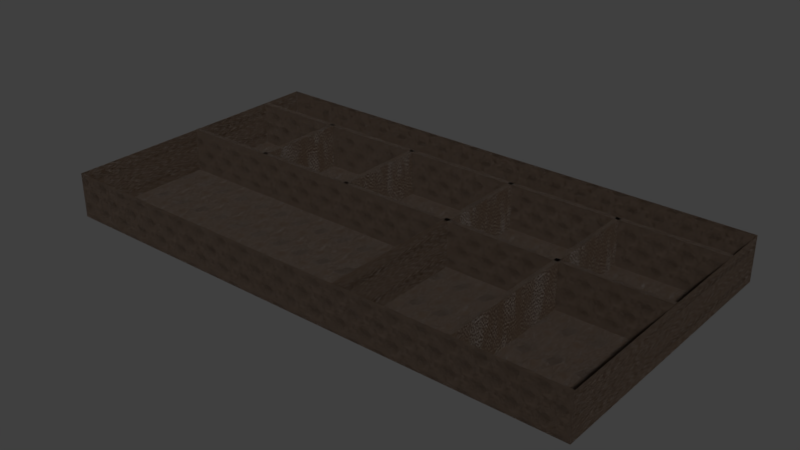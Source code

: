 # Source: Jewelry_Tray.blend  (saved by Blender 2.78.0; exported with 4.5.12 LTS)
import bpy
from mathutils import Matrix  # noqa: F401  (used for matrix-valued properties, if any)

bpy.ops.wm.read_factory_settings(use_empty=True)
scene = bpy.context.scene
scene.name = 'Scene'

# ---- collections
col_collection_1 = bpy.data.collections.new('Collection 1'); scene.collection.children.link(col_collection_1)

# ---- images (referenced by path relative to the original .blend; pixels are not part of the script)
import os
ASSET_DIR = os.environ.get("B2B_ASSET_DIR", "")  # directory of the original .blend (textures are referenced by path, not embedded)
HERE = os.path.dirname(os.path.abspath(__file__))  # packed textures are extracted next to this script under _unpacked/

def load_image(name, relpath, width, height, colorspace="sRGB"):
    """Load a texture the original file referenced (path relative to the .blend, or extracted next to this script)."""
    p = next((c for c in (os.path.join(HERE, relpath), os.path.join(ASSET_DIR, relpath)) if relpath and os.path.exists(c)), "")
    if p:
        img = bpy.data.images.load(p, check_existing=True)
        img.name = name
    else:  # same state as the original file: an image datablock whose file is absent (Cycles renders it pink)
        img = bpy.data.images.new(name, width, height)
        img.source = "FILE"
        img.filepath = "//" + (relpath or name)
    img.colorspace_settings.name = colorspace
    return img
img_leather_color_jpg = load_image('Leather_COLOR.jpg', '_unpacked/Leather_COLOR.ad3310da.jpg', 2138, 2537, 'sRGB')
img_leather_spec_jpg = load_image('Leather_SPEC.jpg', '_unpacked/Leather_SPEC.ad3310da.jpg', 2138, 2537, 'sRGB')
img_leather_nrm_jpg = load_image('Leather_NRM.jpg', '_unpacked/Leather_NRM.133b4611.jpg', 2138, 2537, 'sRGB')

# ---- materials (node trees are filled in below, after node groups)
mat_leather = bpy.data.materials.new('Leather')
mat_leather.alpha_threshold = 0.0
mat_leather.diffuse_color = (0.0999, 0.04231, 0.01444, 1.0)
mat_leather.roughness = 0.5
mat_leather.line_color = (0.0, 0.0, 0.0, 1.0)

# ---- material node trees
mat_leather.use_nodes = True; mat_leather.node_tree.nodes.clear()
_N = mat_leather.node_tree.nodes; _L = mat_leather.node_tree.links
n0 = _N.new('ShaderNodeMapping'); n0.name = 'Mapping'; n0.location = (-297, -164)
n0.inputs[3].default_value = (20.0, 20.0, 20.0)
n1 = _N.new('ShaderNodeBsdfAnisotropic'); n1.name = 'Glossy BSDF'; n1.location = (340, -156)
n1.width = 200
n1.distribution = 'BECKMANN'
n1.inputs[1].default_value = 0.4472
n2 = _N.new('ShaderNodeMixShader'); n2.name = 'Mix Shader.001'; n2.location = (589, 112)
n2.inputs[0].default_value = 0.1
n3 = _N.new('ShaderNodeNormalMap'); n3.name = 'Normal Map'; n3.location = (388, -353)
n3.uv_map = 'UVMap'
n3.inputs[0].default_value = 0.02
n4 = _N.new('ShaderNodeOutputMaterial'); n4.name = 'Material Output'; n4.location = (808, -168)
n4.width = 120
n5 = _N.new('ShaderNodeTexCoord'); n5.name = 'Texture Coordinate'; n5.location = (-497, -195)
n6 = _N.new('ShaderNodeBsdfDiffuse'); n6.name = 'Diffuse BSDF'; n6.location = (387, 124)
n7 = _N.new('ShaderNodeMix'); n7.name = 'Mix'; n7.location = (161, 132)
n7.data_type = 'RGBA'
n7.inputs[0].default_value = 0.95
n7.inputs[7].default_value = (0.04519, 0.02624, 0.01444, 1.0)
n8 = _N.new('ShaderNodeTexImage'); n8.name = 'Image Texture.002'; n8.location = (-191, 137)
n8.width = 320
n8.image = img_leather_color_jpg
n9 = _N.new('ShaderNodeTexImage'); n9.name = 'Image Texture.001'; n9.location = (59, -146)
n9.width = 306
n9.image = img_leather_spec_jpg
n10 = _N.new('ShaderNodeTexImage'); n10.name = 'Image Texture'; n10.location = (62, -384)
n10.width = 320
n10.image = img_leather_nrm_jpg
n11 = _N.new('ShaderNodeDisplacement'); n11.name = 'Displacement'; n11.location = (0, 0)
n11.inputs[1].default_value = 0.0
n11.inputs[2].default_value = 0.1
_L.new(n2.outputs[0], n4.inputs[0])
_L.new(n6.outputs[0], n2.inputs[1])
_L.new(n1.outputs[0], n2.inputs[2])
_L.new(n10.outputs[0], n3.inputs[1])
_L.new(n0.outputs[0], n10.inputs[0])
_L.new(n5.outputs[2], n0.inputs[0])
_L.new(n0.outputs[0], n9.inputs[0])
_L.new(n9.outputs[0], n1.inputs[0])
_L.new(n0.outputs[0], n8.inputs[0])
_L.new(n8.outputs[0], n7.inputs[6])
_L.new(n7.outputs[2], n6.inputs[0])
_L.new(n3.outputs[0], n11.inputs[0])
_L.new(n11.outputs[0], n4.inputs[2])
n4.is_active_output = True

# ---- world
world_world = bpy.data.worlds.new('World'); scene.world = world_world
world_world.color = (0.05088, 0.05088, 0.05088)
world_world.use_sun_shadow = False
world_world.sun_shadow_jitter_overblur = 0.0
world_world.cycles.sampling_method = 'MANUAL'

# ---- meshes
me_base_point_001 = bpy.data.meshes.new('Base Point.001')
me_base_point_001.from_pydata([(0.0, 0.0, 0.0)], [], [])
me_base_point_001.use_remesh_preserve_volume = False
me_base_point_001.use_remesh_preserve_attributes = False
me_base_point_001.use_mirror_vertex_groups = False
me_base_point_001.update()
me_cage_001 = bpy.data.meshes.new('CAGE.001')
me_cage_001.from_pydata([(0.0, 0.0, 0.0), (0.0, -0.3239, 0.0), (0.6096, -0.3239, 0.0), (0.6096, 0.0, 0.0), (0.0, 0.0, 0.0508), (0.0, -0.3239, 0.0508), (0.6096, -0.3239, 0.0508), (0.6096, 0.0, 0.0508)], [], [(0, 1, 2, 3), (4, 7, 6, 5), (0, 4, 5, 1), (1, 5, 6, 2), (2, 6, 7, 3), (4, 0, 3, 7)])
me_cage_001.use_remesh_preserve_volume = False
me_cage_001.use_remesh_preserve_attributes = False
me_cage_001.use_mirror_vertex_groups = False
me_cage_001.update()
me_cube_008 = bpy.data.meshes.new('Cube.008')
me_cube_008.from_pydata([(0.3607, -0.3229, 0.0), (0.3607, -0.3229, 0.0508), (0.3607, -0.1604, 0.0), (0.3607, -0.1604, 0.0508), (0.3658, -0.3229, 0.0), (0.3658, -0.3229, 0.0508), (0.3658, -0.1604, 0.0), (0.3658, -0.1604, 0.0508), (0.4869, -0.3229, 0.0), (0.4869, -0.3229, 0.0508), (0.4869, -0.1604, 0.0), (0.4869, -0.1604, 0.0508), (0.4919, -0.3229, 0.0), (0.4919, -0.3229, 0.0508), (0.4919, -0.1604, 0.0), (0.4919, -0.1604, 0.0508), (0.4869, -0.1634, 0.0), (0.4869, -0.1634, 0.0508), (0.4869, -0.05162, 0.0), (0.4869, -0.05162, 0.0508), (0.4919, -0.1634, 0.0), (0.4919, -0.1634, 0.0508), (0.4919, -0.05162, 0.0), (0.4919, -0.05162, 0.0508), (0.3609, -0.1634, 0.0), (0.3609, -0.1634, 0.0508), (0.3609, -0.05162, 0.0), (0.3609, -0.05162, 0.0508), (0.366, -0.1634, 0.0), (0.366, -0.1634, 0.0508), (0.366, -0.05162, 0.0), (0.366, -0.05162, 0.0508), (0.2283, -0.1634, 0.0), (0.2283, -0.1634, 0.0508), (0.2283, -0.05162, 0.0), (0.2283, -0.05162, 0.0508), (0.2333, -0.1634, 0.0), (0.2333, -0.1634, 0.0508), (0.2333, -0.05162, 0.0), (0.2333, -0.05162, 0.0508), (0.1085, -0.1634, 0.0), (0.1085, -0.1634, 0.0508), (0.1085, -0.05162, 0.0), (0.1085, -0.05162, 0.0508), (0.1136, -0.1634, 0.0), (0.1136, -0.1634, 0.0508), (0.1136, -0.05162, 0.0), (0.1136, -0.05162, 0.0508), (-0.0009606, -0.1645, 0.0), (-0.0009606, -0.1645, 0.0508), (-0.0009606, -0.1594, 0.0), (-0.0009606, -0.1594, 0.0508), (0.6077, -0.1645, 0.0), (0.6077, -0.1645, 0.0508), (0.6077, -0.1594, 0.0), (0.6077, -0.1594, 0.0508), (0.001268, -0.05594, 0.0), (0.001268, -0.05594, 0.0508), (0.001268, -0.05086, 0.0), (0.001268, -0.05086, 0.0508), (0.6074, -0.05594, 0.0), (0.6074, -0.05594, 0.0508), (0.6074, -0.05086, 0.0), (0.6074, -0.05086, 0.0508), (0.0, -0.3239, 0.0), (0.0, -0.3239, 0.0508), (0.0, 1.087e-10, 0.0), (0.0, 1.087e-10, 0.0508), (0.6086, -0.3239, 0.0), (0.6086, -0.3239, 0.0508), (0.6086, 1.087e-10, 0.0), (0.6086, 1.087e-10, 0.0508)], [], [(0, 1, 3, 2), (2, 3, 7, 6), (6, 7, 5, 4), (4, 5, 1, 0), (2, 6, 4, 0), (7, 3, 1, 5), (8, 9, 11, 10), (10, 11, 15, 14), (14, 15, 13, 12), (12, 13, 9, 8), (10, 14, 12, 8), (15, 11, 9, 13), (16, 17, 19, 18), (18, 19, 23, 22), (22, 23, 21, 20), (20, 21, 17, 16), (18, 22, 20, 16), (23, 19, 17, 21), (24, 25, 27, 26), (26, 27, 31, 30), (30, 31, 29, 28), (28, 29, 25, 24), (26, 30, 28, 24), (31, 27, 25, 29), (32, 33, 35, 34), (34, 35, 39, 38), (38, 39, 37, 36), (36, 37, 33, 32), (34, 38, 36, 32), (39, 35, 33, 37), (40, 41, 43, 42), (42, 43, 47, 46), (46, 47, 45, 44), (44, 45, 41, 40), (42, 46, 44, 40), (47, 43, 41, 45), (48, 49, 51, 50), (50, 51, 55, 54), (54, 55, 53, 52), (52, 53, 49, 48), (50, 54, 52, 48), (55, 51, 49, 53), (56, 57, 59, 58), (58, 59, 63, 62), (62, 63, 61, 60), (60, 61, 57, 56), (58, 62, 60, 56), (63, 59, 57, 61), (64, 65, 67, 66), (66, 67, 71, 70), (70, 71, 69, 68), (68, 69, 65, 64), (66, 70, 68, 64)])
_uv = me_cube_008.uv_layers.new(name='UVMap')
_uv.uv.foreach_set('vector', [0.8804, 0.05, 0.7933, 0.05, 0.7933, 0.04167, 0.8804, 0.04167, 0.7933, 0.0832, 0.7063, 0.0832, 0.7063, 0.07487, 0.7933, 0.07487, 0.7933, 0.07487, 0.7063, 0.07487, 0.7063, 0.06654, 0.7933, 0.06654, 0.7933, 0.04167, 0.7933, 0.03333, 0.8804, 0.03333, 0.8804, 0.04167, 0.7933, 0.06667, 0.8804, 0.06667, 0.8804, 0.075, 0.7933, 0.075, 0.8804, 0.09167, 0.7933, 0.09167, 0.7933, 0.08333, 0.8804, 0.08333, 0.7933, 0.04154, 0.7063, 0.04154, 0.7063, 0.0332, 0.7933, 0.0332, 0.8804, 0.01667, 0.7933, 0.01667, 0.7933, 0.008333, 0.8804, 0.008333, 0.7933, 0.0582, 0.7933, 0.06654, 0.7063, 0.06654, 0.7063, 0.0582, 0.7933, 0.08333, 0.7933, 0.075, 0.8804, 0.075, 0.8804, 0.08333, 0.7063, 0.09154, 0.7063, 0.0832, 0.7933, 0.0832, 0.7933, 0.09154, 0.9674, 0.0, 0.9674, 0.008333, 0.8804, 0.008333, 0.8804, 0.0, 0.8804, 0.04167, 0.8804, 0.03333, 0.9402, 0.03333, 0.9402, 0.04167, 0.8804, 0.05833, 0.7933, 0.05833, 0.7933, 0.05, 0.8804, 0.05, 0.8804, 0.025, 0.8804, 0.01667, 0.9402, 0.01667, 0.9402, 0.025, 0.8804, 0.01667, 0.8804, 0.008333, 0.9674, 0.008333, 0.9674, 0.01667, 0.9402, 0.05833, 0.9402, 0.05, 1.0, 0.05, 1.0, 0.05833, 0.9402, 0.025, 0.9402, 0.01667, 1.0, 0.01667, 1.0, 0.025, 0.8804, 0.08333, 0.8804, 0.075, 0.9402, 0.075, 0.9402, 0.08333, 0.7933, 0.008333, 0.7933, 0.0, 0.8804, 1.222e-09, 0.8804, 0.008333, 0.8804, 0.075, 0.8804, 0.06667, 0.9402, 0.06667, 0.9402, 0.075, 0.7933, 0.025, 0.7933, 0.01667, 0.8804, 0.01667, 0.8804, 0.025, 1.0, 0.05833, 1.0, 0.06667, 0.9402, 0.06667, 0.9402, 0.05833, 0.9402, 0.075, 0.9402, 0.06667, 1.0, 0.06667, 1.0, 0.075, 0.8804, 0.03333, 0.8804, 0.025, 0.9402, 0.025, 0.9402, 0.03333, 0.8804, 0.03333, 0.7933, 0.03333, 0.7933, 0.025, 0.8804, 0.025, 0.8804, 0.05833, 0.8804, 0.05, 0.9402, 0.05, 0.9402, 0.05833, 0.7933, 0.06667, 0.7933, 0.05833, 0.8804, 0.05833, 0.8804, 0.06667, 0.8804, 0.09167, 0.8804, 0.08333, 0.9402, 0.08333, 0.9402, 0.09167, 1.0, 0.025, 1.0, 0.03333, 0.9402, 0.03333, 0.9402, 0.025, 0.8804, 0.05, 0.8804, 0.04167, 0.9402, 0.04167, 0.9402, 0.05, 0.7933, 0.04987, 0.7063, 0.04987, 0.7063, 0.04154, 0.7933, 0.04154, 0.8804, 0.06667, 0.8804, 0.05833, 0.9402, 0.05833, 0.9402, 0.06667, 0.7063, 0.0582, 0.7063, 0.04987, 0.7933, 0.04987, 0.7933, 0.0582, 0.9402, 0.05, 0.9402, 0.04167, 1.0, 0.04167, 1.0, 0.05, 0.9402, 0.04167, 0.9402, 0.03333, 1.0, 0.03333, 1.0, 0.04167, 0.9429, 0.08333, 0.9429, 0.075, 0.9456, 0.075, 0.9456, 0.08333, 0.3474, 1.0, 0.2604, 1.0, 0.2604, 0.0, 0.3474, 0.0, 0.9511, 0.075, 0.9511, 0.08333, 0.9483, 0.08333, 0.9483, 0.075, 0.4344, 0.0, 0.5214, 0.0, 0.5214, 1.0, 0.4344, 1.0, 0.6982, 1.0, 0.6982, 0.0, 0.7009, 0.0, 0.7009, 1.0, 0.6982, 0.0, 0.6982, 1.0, 0.6954, 1.0, 0.6954, 0.0, 0.9456, 0.08333, 0.9456, 0.075, 0.9483, 0.075, 0.9483, 0.08333, 0.6084, 0.9958, 0.5214, 0.9958, 0.5214, 0.0, 0.6084, 0.0, 0.9402, 0.08333, 0.9402, 0.075, 0.9429, 0.075, 0.9429, 0.08333, 0.6084, 0.0, 0.6954, 0.0, 0.6954, 0.9958, 0.6084, 0.9958, 0.7009, 0.9958, 0.7009, 0.0, 0.7036, 0.0, 0.7036, 0.9958, 0.7063, 0.0, 0.7063, 0.9958, 0.7036, 0.9958, 0.7036, 0.0, 0.7933, 0.0332, 0.7063, 0.0332, 0.7063, 0.0166, 0.7933, 0.0166, 0.4344, 1.0, 0.3474, 1.0, 0.3474, 0.0, 0.4344, 0.0, 0.7933, 0.0166, 0.7063, 0.0166, 0.7063, 0.0, 0.7933, 0.0, 0.1733, 0.0, 0.2604, 0.0, 0.2604, 1.0, 0.1734, 1.0, 1.702e-06, 1.0, 0.0, 0.0, 0.1733, 0.0, 0.1733, 1.0])
me_cube_008.materials.append(mat_leather)
me_cube_008.use_remesh_preserve_volume = False
me_cube_008.use_remesh_preserve_attributes = False
me_cube_008.use_mirror_vertex_groups = False
me_cube_008.update()

# ---- objects
ob_bpassembly_new_assembly = bpy.data.objects.new('BPASSEMBLY.New Assembly', me_base_point_001)
ob_vpdimz_new_assembly = bpy.data.objects.new('VPDIMZ.New Assembly', None)
ob_vpdimy_new_assembly = bpy.data.objects.new('VPDIMY.New Assembly', None)
ob_vpdimx_new_assembly = bpy.data.objects.new('VPDIMX.New Assembly', None)
ob_cage_001 = bpy.data.objects.new('CAGE.001', me_cage_001)
ob_jewelry_tray = bpy.data.objects.new('Jewelry Tray', me_cube_008)

# ---- transforms, parenting, visibility, modifiers, constraints
ob_bpassembly_new_assembly.location = (0.0, -0.002166, 2.484e-09)
ob_bpassembly_new_assembly.lineart.crease_threshold = 0.0
ob_vpdimz_new_assembly.parent = ob_bpassembly_new_assembly
ob_vpdimz_new_assembly.location = (0.0, 0.0, 0.0508)
ob_vpdimz_new_assembly.lock_location = (True, True, False)
ob_vpdimz_new_assembly.empty_display_size = 0.3048
ob_vpdimz_new_assembly.empty_image_offset = (0.0, 0.0)
ob_vpdimz_new_assembly.lineart.crease_threshold = 0.0
ob_vpdimy_new_assembly.parent = ob_bpassembly_new_assembly
ob_vpdimy_new_assembly.location = (0.0, -0.3239, 0.0)
ob_vpdimy_new_assembly.lock_location = (True, False, True)
ob_vpdimy_new_assembly.empty_display_size = 0.3048
ob_vpdimy_new_assembly.empty_image_offset = (0.0, 0.0)
ob_vpdimy_new_assembly.lineart.crease_threshold = 0.0
ob_vpdimx_new_assembly.parent = ob_bpassembly_new_assembly
ob_vpdimx_new_assembly.location = (0.6096, 0.0, 0.0)
ob_vpdimx_new_assembly.lock_location = (False, True, True)
ob_vpdimx_new_assembly.empty_display_size = 0.3048
ob_vpdimx_new_assembly.empty_image_offset = (0.0, 0.0)
ob_vpdimx_new_assembly.lineart.crease_threshold = 0.0
ob_cage_001.parent = ob_bpassembly_new_assembly
ob_cage_001.location = (0.0, 0.0, 0.0)
ob_cage_001.lock_location = (True, True, True)
ob_cage_001.lock_rotation = (True, True, True)
ob_cage_001.hide_render = True
ob_cage_001.visible_camera = False
ob_cage_001.visible_diffuse = False
ob_cage_001.visible_glossy = False
ob_cage_001.visible_transmission = False
ob_cage_001.visible_shadow = False
ob_cage_001.display_type = 'WIRE'
ob_cage_001.lineart.crease_threshold = 0.0
_vg = ob_cage_001.vertex_groups.new(name='X Dimension')
_vg = ob_cage_001.vertex_groups.new(name='Y Dimension')
_vg = ob_cage_001.vertex_groups.new(name='Z Dimension')
_m = ob_cage_001.modifiers.new('Hook-VPDIMX.New Assembly', 'HOOK')
_m.center = (0.6096, 0.0, 0.0)
_m.matrix_inverse = ((1.0, 0.0, 0.0, -0.6096), (0.0, 1.0, 0.0, 0.0), (0.0, 0.0, 1.0, 0.0), (0.0, 0.0, 0.0, 1.0))
_m.object = ob_vpdimx_new_assembly
_m = ob_cage_001.modifiers.new('Hook-VPDIMY.New Assembly', 'HOOK')
_m.center = (0.0, -0.3239, 0.0)
_m.matrix_inverse = ((1.0, 0.0, 0.0, 0.0), (0.0, 1.0, 0.0, 0.3239), (0.0, 0.0, 1.0, 0.0), (0.0, 0.0, 0.0, 1.0))
_m.object = ob_vpdimy_new_assembly
_m = ob_cage_001.modifiers.new('Hook-VPDIMZ.New Assembly', 'HOOK')
_m.center = (0.0, 0.0, 0.0508)
_m.matrix_inverse = ((1.0, 0.0, 0.0, 0.0), (0.0, 1.0, 0.0, 0.0), (0.0, 0.0, 1.0, -0.0508), (0.0, 0.0, 0.0, 1.0))
_m.object = ob_vpdimz_new_assembly
ob_jewelry_tray.parent = ob_bpassembly_new_assembly
ob_jewelry_tray.location = (0.0, 0.0, 0.0)
ob_jewelry_tray.lineart.crease_threshold = 0.0

# ---- collection membership
col_collection_1.objects.link(ob_bpassembly_new_assembly)
col_collection_1.objects.link(ob_vpdimz_new_assembly)
col_collection_1.objects.link(ob_vpdimy_new_assembly)
col_collection_1.objects.link(ob_vpdimx_new_assembly)
col_collection_1.objects.link(ob_cage_001)
col_collection_1.objects.link(ob_jewelry_tray)

# ---- scene / render settings (as saved in the file)
scene.frame_start = 1; scene.frame_end = 250; scene.frame_set(1)
scene.render.engine = 'CYCLES'
scene.render.resolution_percentage = 50
scene.render.dither_intensity = 0.0
scene.cycles.use_denoising = False
scene.cycles.samples = 128
scene.cycles.sampling_pattern = 'TABULATED_SOBOL'
scene.cycles.light_sampling_threshold = 0.0
scene.cycles.use_adaptive_sampling = False
scene.cycles.use_light_tree = False
scene.cycles.caustics_reflective = False
scene.cycles.caustics_refractive = False
scene.cycles.blur_glossy = 0.0
scene.cycles.max_bounces = 6
scene.cycles.sample_clamp_direct = 1.0
scene.cycles.sample_clamp_indirect = 1.0
scene.view_settings.view_transform = 'Standard'
bpy.context.view_layer.update()

# ---- added for rendering (the .blend has no active camera and no usable light): camera, sun
cam_auto = bpy.data.cameras.new('AutoCamera')
cam_auto.lens = 50.0
cam_auto.sensor_width = 36.0
cam_auto.clip_end = 1000.0
ob_auto_camera = bpy.data.objects.new('AutoCamera', cam_auto)
scene.collection.objects.link(ob_auto_camera)
ob_auto_camera.location = (0.944234, -0.932564, 0.537715)
ob_auto_camera.rotation_euler = (1.09748, -7.21219e-08, 0.694738)
scene.camera = ob_auto_camera
light_auto_sun = bpy.data.lights.new('AutoSun', 'SUN')
light_auto_sun.energy = 3.0
light_auto_sun.angle = 0.0523599
ob_auto_sun = bpy.data.objects.new('AutoSun', light_auto_sun)
scene.collection.objects.link(ob_auto_sun)
ob_auto_sun.rotation_euler = (0.872665, 0.174533, 0.523599)
bpy.context.view_layer.update()
